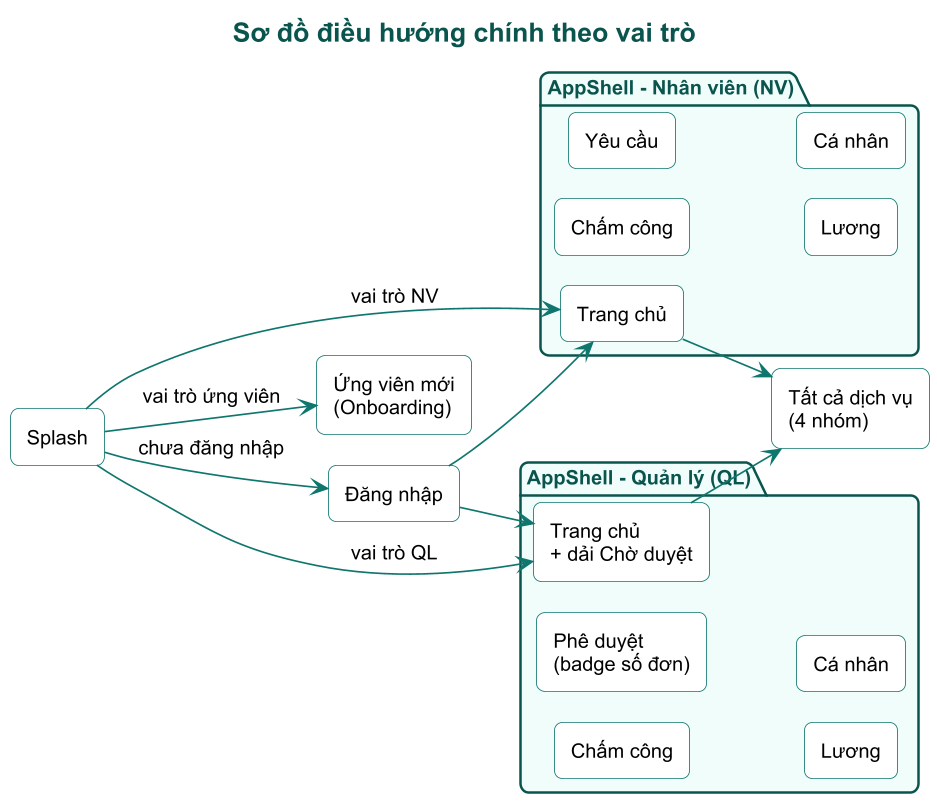

The diagram above was rendered by PlantUML. Its source (embedded in the PNG):
@startuml

!pragma layout smetana
skinparam dpi 160
skinparam defaultFontName Arial
skinparam defaultFontSize 12
skinparam shadowing false
skinparam roundCorner 10
skinparam titleFontSize 16
skinparam titleFontStyle bold
skinparam titleFontColor #0A544E
skinparam ArrowColor #0F766E
skinparam componentStyle rectangle
skinparam rectangle {
  BorderColor #0F766E
  BackgroundColor #FFFFFF
}
skinparam package {
  BorderColor #0A544E
  BackgroundColor #F0FDFA
  FontColor #0A544E
}
skinparam node {
  BorderColor #0A544E
  BackgroundColor #F8FAFC
}
skinparam database {
  BorderColor #0A544E
  BackgroundColor #ECFEFF
}
skinparam cloud {
  BorderColor #B45309
  BackgroundColor #FFFBEB
}
skinparam note {
  BackgroundColor #FFF8EC
  BorderColor #F59E0B
}
skinparam class {
  BorderColor #0F766E
  BackgroundColor #FFFFFF
  HeaderBackgroundColor #CCFBF1
  ArrowColor #0F766E
}
skinparam state {
  BorderColor #0F766E
  BackgroundColor #F0FDFA
  ArrowColor #0F766E
}


title Sơ đồ điều hướng chính theo vai trò
left to right direction
rectangle "Splash" as SP
rectangle "Đăng nhập" as LG
rectangle "Ứng viên mới\n(Onboarding)" as OB
package "AppShell - Nhân viên (NV)" {
  rectangle "Trang chủ" as H1
  rectangle "Chấm công" as A1
  rectangle "Yêu cầu" as R1
  rectangle "Lương" as P1
  rectangle "Cá nhân" as C1
}
package "AppShell - Quản lý (QL)" {
  rectangle "Trang chủ\n+ dải Chờ duyệt" as H2
  rectangle "Chấm công" as A2
  rectangle "Phê duyệt\n(badge số đơn)" as R2
  rectangle "Lương" as P2
  rectangle "Cá nhân" as C2
}
rectangle "Tất cả dịch vụ\n(4 nhóm)" as SV
SP --> LG : chưa đăng nhập
SP --> H1 : vai trò NV
SP --> H2 : vai trò QL
SP --> OB : vai trò ứng viên
LG --> H1
LG --> H2
H1 --> SV
H2 --> SV
@enduml